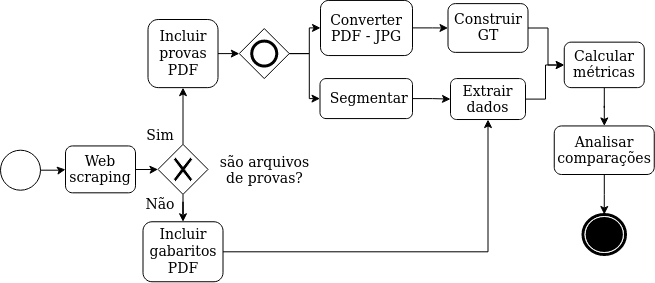

The diagram above was exported from draw.io. Its source (the exported page's mxGraphModel, read from the mxfile embedded in the PNG):
<mxGraphModel dx="1059" dy="476" grid="1" gridSize="10" guides="1" tooltips="1" connect="1" arrows="1" fold="1" page="1" pageScale="1" pageWidth="850" pageHeight="1100" background="#ffffff" math="0" shadow="0">
  <root>
    <mxCell id="0" />
    <mxCell id="1" parent="0" />
    <mxCell id="cXr0Qi3T3f3E2A_w6uCg-22" value="" style="edgeStyle=orthogonalEdgeStyle;rounded=0;orthogonalLoop=1;jettySize=auto;html=1;" parent="1" source="7a84cebc1def654-2" target="cXr0Qi3T3f3E2A_w6uCg-6" edge="1">
      <mxGeometry relative="1" as="geometry" />
    </mxCell>
    <mxCell id="7a84cebc1def654-2" value="&lt;font style=&quot;font-size: 14px&quot;&gt;Web scraping&lt;/font&gt;" style="shape=ext;rounded=1;html=1;whiteSpace=wrap;" parent="1" vertex="1">
      <mxGeometry x="425" y="271.45" width="70" height="46.87" as="geometry" />
    </mxCell>
    <mxCell id="sRk0gGIL-yn-UIQF8CV7-10" value="" style="edgeStyle=orthogonalEdgeStyle;rounded=0;orthogonalLoop=1;jettySize=auto;html=1;" edge="1" parent="1" source="Fgitr2a7-qHLeCe79rCa-1" target="bdHoq3Cz1sNRqR6PdJnZ-13">
      <mxGeometry relative="1" as="geometry" />
    </mxCell>
    <mxCell id="Fgitr2a7-qHLeCe79rCa-1" value="&lt;font style=&quot;font-size: 14px&quot;&gt;&lt;font style=&quot;font-size: 14px&quot;&gt;Extrair dados&lt;/font&gt;&lt;br&gt;&lt;/font&gt;" style="html=1;whiteSpace=wrap;rounded=1;" parent="1" vertex="1">
      <mxGeometry x="810" y="204.07" width="75" height="40.96" as="geometry" />
    </mxCell>
    <mxCell id="sRk0gGIL-yn-UIQF8CV7-9" value="" style="edgeStyle=orthogonalEdgeStyle;rounded=0;orthogonalLoop=1;jettySize=auto;html=1;" edge="1" parent="1" source="Fgitr2a7-qHLeCe79rCa-3" target="bdHoq3Cz1sNRqR6PdJnZ-13">
      <mxGeometry relative="1" as="geometry" />
    </mxCell>
    <mxCell id="Fgitr2a7-qHLeCe79rCa-3" value="&lt;font style=&quot;font-size: 14px&quot;&gt;Construir GT &lt;/font&gt;" style="html=1;whiteSpace=wrap;rounded=1;" parent="1" vertex="1">
      <mxGeometry x="807.5" y="129.12" width="80" height="48.75" as="geometry" />
    </mxCell>
    <mxCell id="sRk0gGIL-yn-UIQF8CV7-6" value="" style="edgeStyle=orthogonalEdgeStyle;rounded=0;orthogonalLoop=1;jettySize=auto;html=1;" edge="1" parent="1" source="Fgitr2a7-qHLeCe79rCa-4" target="Fgitr2a7-qHLeCe79rCa-1">
      <mxGeometry relative="1" as="geometry" />
    </mxCell>
    <mxCell id="Fgitr2a7-qHLeCe79rCa-4" value="&lt;div&gt;&lt;font style=&quot;font-size: 14px&quot;&gt;&amp;nbsp;Segmentar&lt;/font&gt;&lt;/div&gt;" style="shape=ext;rounded=1;html=1;whiteSpace=wrap;" parent="1" vertex="1">
      <mxGeometry x="679.5" y="204.07000000000002" width="92.5" height="40" as="geometry" />
    </mxCell>
    <mxCell id="3TuK4d7PIwfDfzk79evl-2" value="" style="edgeStyle=orthogonalEdgeStyle;rounded=0;orthogonalLoop=1;jettySize=auto;html=1;" edge="1" parent="1" source="bdHoq3Cz1sNRqR6PdJnZ-13" target="3TuK4d7PIwfDfzk79evl-1">
      <mxGeometry relative="1" as="geometry" />
    </mxCell>
    <mxCell id="bdHoq3Cz1sNRqR6PdJnZ-13" value="&lt;font style=&quot;font-size: 14px&quot;&gt;Calcular métricas&lt;/font&gt;" style="html=1;whiteSpace=wrap;rounded=1;dropTarget=0;" parent="1" vertex="1">
      <mxGeometry x="923.75" y="167.64999999999998" width="80" height="45.48" as="geometry" />
    </mxCell>
    <mxCell id="sRk0gGIL-yn-UIQF8CV7-5" value="" style="edgeStyle=orthogonalEdgeStyle;rounded=0;orthogonalLoop=1;jettySize=auto;html=1;" edge="1" parent="1" source="K05T42UemgDVTu5iZzgJ-1" target="Fgitr2a7-qHLeCe79rCa-3">
      <mxGeometry relative="1" as="geometry" />
    </mxCell>
    <mxCell id="K05T42UemgDVTu5iZzgJ-1" value="&lt;font style=&quot;font-size: 14px&quot;&gt;Converter PDF - JPG&lt;/font&gt;" style="html=1;whiteSpace=wrap;rounded=1;" parent="1" vertex="1">
      <mxGeometry x="680" y="125.94000000000001" width="92" height="55.12" as="geometry" />
    </mxCell>
    <mxCell id="cXr0Qi3T3f3E2A_w6uCg-1" value="" style="shape=mxgraph.bpmn.shape;html=1;verticalLabelPosition=bottom;labelBackgroundColor=#ffffff;verticalAlign=top;align=center;perimeter=ellipsePerimeter;outlineConnect=0;outline=end;symbol=terminate;" parent="1" vertex="1">
      <mxGeometry x="942.5" y="340" width="42.5" height="40" as="geometry" />
    </mxCell>
    <mxCell id="3TuK4d7PIwfDfzk79evl-23" value="" style="edgeStyle=orthogonalEdgeStyle;rounded=0;orthogonalLoop=1;jettySize=auto;html=1;" edge="1" parent="1" source="cXr0Qi3T3f3E2A_w6uCg-2" target="3TuK4d7PIwfDfzk79evl-22">
      <mxGeometry relative="1" as="geometry" />
    </mxCell>
    <mxCell id="cXr0Qi3T3f3E2A_w6uCg-2" value="&lt;font style=&quot;font-size: 14px&quot;&gt;Incluir provas PDF&lt;br&gt;&lt;/font&gt;" style="shape=ext;rounded=1;html=1;whiteSpace=wrap;" parent="1" vertex="1">
      <mxGeometry x="507.5" y="145" width="70" height="68.13" as="geometry" />
    </mxCell>
    <mxCell id="cXr0Qi3T3f3E2A_w6uCg-16" value="" style="edgeStyle=orthogonalEdgeStyle;rounded=0;orthogonalLoop=1;jettySize=auto;html=1;entryX=0.5;entryY=1;entryDx=0;entryDy=0;" parent="1" source="cXr0Qi3T3f3E2A_w6uCg-3" target="Fgitr2a7-qHLeCe79rCa-1" edge="1">
      <mxGeometry relative="1" as="geometry">
        <mxPoint x="750" y="280" as="targetPoint" />
      </mxGeometry>
    </mxCell>
    <mxCell id="cXr0Qi3T3f3E2A_w6uCg-3" value="&lt;font style=&quot;font-size: 14px&quot;&gt;Incluir gabaritos PDF&lt;/font&gt;" style="shape=ext;rounded=1;html=1;whiteSpace=wrap;" parent="1" vertex="1">
      <mxGeometry x="502.5" y="347.26" width="80" height="60" as="geometry" />
    </mxCell>
    <mxCell id="cXr0Qi3T3f3E2A_w6uCg-9" value="" style="edgeStyle=orthogonalEdgeStyle;rounded=0;orthogonalLoop=1;jettySize=auto;html=1;" parent="1" source="cXr0Qi3T3f3E2A_w6uCg-6" target="cXr0Qi3T3f3E2A_w6uCg-2" edge="1">
      <mxGeometry relative="1" as="geometry" />
    </mxCell>
    <mxCell id="cXr0Qi3T3f3E2A_w6uCg-10" value="" style="edgeStyle=orthogonalEdgeStyle;rounded=0;orthogonalLoop=1;jettySize=auto;html=1;" parent="1" source="cXr0Qi3T3f3E2A_w6uCg-6" target="cXr0Qi3T3f3E2A_w6uCg-3" edge="1">
      <mxGeometry relative="1" as="geometry" />
    </mxCell>
    <mxCell id="cXr0Qi3T3f3E2A_w6uCg-6" value="" style="shape=mxgraph.bpmn.shape;html=1;verticalLabelPosition=bottom;labelBackgroundColor=#ffffff;verticalAlign=top;align=center;perimeter=rhombusPerimeter;background=gateway;outlineConnect=0;outline=none;symbol=exclusiveGw;" parent="1" vertex="1">
      <mxGeometry x="517.5" y="269.88" width="50" height="50" as="geometry" />
    </mxCell>
    <mxCell id="cXr0Qi3T3f3E2A_w6uCg-23" value="&lt;font style=&quot;font-size: 14px&quot;&gt;são arquivos de provas?&lt;/font&gt;" style="text;html=1;strokeColor=none;fillColor=none;align=center;verticalAlign=middle;whiteSpace=wrap;rounded=0;" parent="1" vertex="1">
      <mxGeometry x="567.5" y="290.71" width="112.5" height="10" as="geometry" />
    </mxCell>
    <mxCell id="cXr0Qi3T3f3E2A_w6uCg-25" value="&lt;font style=&quot;font-size: 14px&quot;&gt;Sim&lt;/font&gt;" style="text;html=1;strokeColor=none;fillColor=none;align=center;verticalAlign=middle;whiteSpace=wrap;rounded=0;" parent="1" vertex="1">
      <mxGeometry x="500" y="251.45" width="40" height="20" as="geometry" />
    </mxCell>
    <mxCell id="cXr0Qi3T3f3E2A_w6uCg-27" value="&lt;div&gt;&lt;font style=&quot;font-size: 14px&quot;&gt;Não&lt;/font&gt;&lt;/div&gt;" style="text;html=1;strokeColor=none;fillColor=none;align=center;verticalAlign=middle;whiteSpace=wrap;rounded=0;" parent="1" vertex="1">
      <mxGeometry x="500" y="320" width="40" height="20" as="geometry" />
    </mxCell>
    <mxCell id="cXr0Qi3T3f3E2A_w6uCg-42" value="" style="edgeStyle=orthogonalEdgeStyle;rounded=0;orthogonalLoop=1;jettySize=auto;html=1;" parent="1" source="cXr0Qi3T3f3E2A_w6uCg-38" target="7a84cebc1def654-2" edge="1">
      <mxGeometry relative="1" as="geometry" />
    </mxCell>
    <mxCell id="cXr0Qi3T3f3E2A_w6uCg-38" value="" style="ellipse;whiteSpace=wrap;html=1;aspect=fixed;" parent="1" vertex="1">
      <mxGeometry x="360" y="275.71" width="40" height="40" as="geometry" />
    </mxCell>
    <mxCell id="3TuK4d7PIwfDfzk79evl-3" value="" style="edgeStyle=orthogonalEdgeStyle;rounded=0;orthogonalLoop=1;jettySize=auto;html=1;" edge="1" parent="1" source="3TuK4d7PIwfDfzk79evl-1" target="cXr0Qi3T3f3E2A_w6uCg-1">
      <mxGeometry relative="1" as="geometry" />
    </mxCell>
    <mxCell id="3TuK4d7PIwfDfzk79evl-1" value="&lt;div&gt;&lt;font style=&quot;font-size: 14px&quot;&gt;Analisar comparações&lt;/font&gt;&lt;/div&gt;" style="html=1;whiteSpace=wrap;rounded=1;dropTarget=0;" vertex="1" parent="1">
      <mxGeometry x="913.75" y="251.44999999999996" width="100" height="48.55" as="geometry" />
    </mxCell>
    <mxCell id="3TuK4d7PIwfDfzk79evl-24" value="" style="edgeStyle=orthogonalEdgeStyle;rounded=0;orthogonalLoop=1;jettySize=auto;html=1;" edge="1" parent="1" source="3TuK4d7PIwfDfzk79evl-22" target="K05T42UemgDVTu5iZzgJ-1">
      <mxGeometry relative="1" as="geometry" />
    </mxCell>
    <mxCell id="sRk0gGIL-yn-UIQF8CV7-7" value="" style="edgeStyle=orthogonalEdgeStyle;rounded=0;orthogonalLoop=1;jettySize=auto;html=1;" edge="1" parent="1" source="3TuK4d7PIwfDfzk79evl-22" target="Fgitr2a7-qHLeCe79rCa-4">
      <mxGeometry relative="1" as="geometry" />
    </mxCell>
    <mxCell id="3TuK4d7PIwfDfzk79evl-22" value="" style="shape=mxgraph.bpmn.shape;html=1;verticalLabelPosition=bottom;labelBackgroundColor=#ffffff;verticalAlign=top;align=center;perimeter=rhombusPerimeter;background=gateway;outlineConnect=0;outline=end;symbol=general;" vertex="1" parent="1">
      <mxGeometry x="598.75" y="154.07" width="50" height="50" as="geometry" />
    </mxCell>
  </root>
</mxGraphModel>